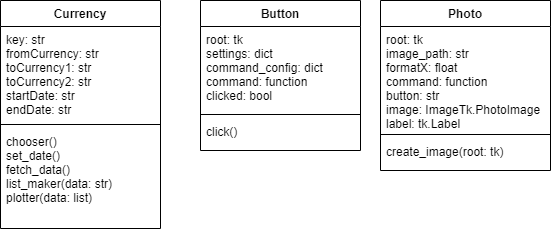

The diagram above was exported from draw.io. Its source (the exported page's mxGraphModel, read from the mxfile embedded in the PNG):
<mxGraphModel dx="629" dy="495" grid="1" gridSize="10" guides="1" tooltips="1" connect="1" arrows="1" fold="1" page="1" pageScale="1" pageWidth="850" pageHeight="1100" math="0" shadow="0">
  <root>
    <mxCell id="0" />
    <mxCell id="1" parent="0" />
    <mxCell id="2" value="Currency" style="swimlane;fontStyle=1;align=center;verticalAlign=top;childLayout=stackLayout;horizontal=1;startSize=26;horizontalStack=0;resizeParent=1;resizeParentMax=0;resizeLast=0;collapsible=1;marginBottom=0;" parent="1" vertex="1">
      <mxGeometry x="240" y="210" width="160" height="228" as="geometry" />
    </mxCell>
    <mxCell id="3" value="key: str&#10;fromCurrency: str&#10;toCurrency1: str&#10;toCurrency2: str&#10;startDate: str&#10;endDate: str" style="text;strokeColor=none;fillColor=none;align=left;verticalAlign=top;spacingLeft=4;spacingRight=4;overflow=hidden;rotatable=0;points=[[0,0.5],[1,0.5]];portConstraint=eastwest;" parent="2" vertex="1">
      <mxGeometry y="26" width="160" height="94" as="geometry" />
    </mxCell>
    <mxCell id="4" value="" style="line;strokeWidth=1;fillColor=none;align=left;verticalAlign=middle;spacingTop=-1;spacingLeft=3;spacingRight=3;rotatable=0;labelPosition=right;points=[];portConstraint=eastwest;strokeColor=inherit;" parent="2" vertex="1">
      <mxGeometry y="120" width="160" height="8" as="geometry" />
    </mxCell>
    <mxCell id="5" value="chooser()&#10;set_date()&#10;fetch_data()&#10;list_maker(data: str)&#10;plotter(data: list)" style="text;strokeColor=none;fillColor=none;align=left;verticalAlign=top;spacingLeft=4;spacingRight=4;overflow=hidden;rotatable=0;points=[[0,0.5],[1,0.5]];portConstraint=eastwest;" parent="2" vertex="1">
      <mxGeometry y="128" width="160" height="100" as="geometry" />
    </mxCell>
    <mxCell id="6" value="Button" style="swimlane;fontStyle=1;align=center;verticalAlign=top;childLayout=stackLayout;horizontal=1;startSize=26;horizontalStack=0;resizeParent=1;resizeParentMax=0;resizeLast=0;collapsible=1;marginBottom=0;" parent="1" vertex="1">
      <mxGeometry x="440" y="210" width="160" height="150" as="geometry" />
    </mxCell>
    <mxCell id="7" value="root: tk&#10;settings: dict&#10;command_config: dict&#10;command: function&#10;clicked: bool" style="text;strokeColor=none;fillColor=none;align=left;verticalAlign=top;spacingLeft=4;spacingRight=4;overflow=hidden;rotatable=0;points=[[0,0.5],[1,0.5]];portConstraint=eastwest;" parent="6" vertex="1">
      <mxGeometry y="26" width="160" height="84" as="geometry" />
    </mxCell>
    <mxCell id="8" value="" style="line;strokeWidth=1;fillColor=none;align=left;verticalAlign=middle;spacingTop=-1;spacingLeft=3;spacingRight=3;rotatable=0;labelPosition=right;points=[];portConstraint=eastwest;strokeColor=inherit;" parent="6" vertex="1">
      <mxGeometry y="110" width="160" height="8" as="geometry" />
    </mxCell>
    <mxCell id="9" value="click()" style="text;strokeColor=none;fillColor=none;align=left;verticalAlign=top;spacingLeft=4;spacingRight=4;overflow=hidden;rotatable=0;points=[[0,0.5],[1,0.5]];portConstraint=eastwest;" parent="6" vertex="1">
      <mxGeometry y="118" width="160" height="32" as="geometry" />
    </mxCell>
    <mxCell id="10" value="Photo" style="swimlane;fontStyle=1;align=center;verticalAlign=top;childLayout=stackLayout;horizontal=1;startSize=26;horizontalStack=0;resizeParent=1;resizeParentMax=0;resizeLast=0;collapsible=1;marginBottom=0;" parent="1" vertex="1">
      <mxGeometry x="620" y="210" width="170" height="170" as="geometry" />
    </mxCell>
    <mxCell id="11" value="root: tk&#10;image_path: str&#10;formatX: float&#10;command: function&#10;button: str&#10;image: ImageTk.PhotoImage&#10;label: tk.Label" style="text;strokeColor=none;fillColor=none;align=left;verticalAlign=top;spacingLeft=4;spacingRight=4;overflow=hidden;rotatable=0;points=[[0,0.5],[1,0.5]];portConstraint=eastwest;" parent="10" vertex="1">
      <mxGeometry y="26" width="170" height="104" as="geometry" />
    </mxCell>
    <mxCell id="12" value="" style="line;strokeWidth=1;fillColor=none;align=left;verticalAlign=middle;spacingTop=-1;spacingLeft=3;spacingRight=3;rotatable=0;labelPosition=right;points=[];portConstraint=eastwest;strokeColor=inherit;" parent="10" vertex="1">
      <mxGeometry y="130" width="170" height="8" as="geometry" />
    </mxCell>
    <mxCell id="13" value="create_image(root: tk)" style="text;strokeColor=none;fillColor=none;align=left;verticalAlign=top;spacingLeft=4;spacingRight=4;overflow=hidden;rotatable=0;points=[[0,0.5],[1,0.5]];portConstraint=eastwest;" parent="10" vertex="1">
      <mxGeometry y="138" width="170" height="32" as="geometry" />
    </mxCell>
  </root>
</mxGraphModel>